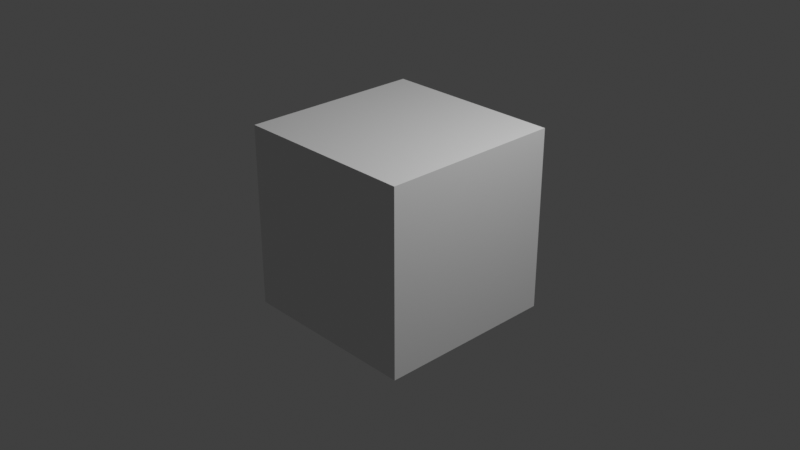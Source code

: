 # Source: e.blend  (saved by Blender 2.83.19; exported with 4.5.12 LTS)
import bpy
from mathutils import Matrix  # noqa: F401  (used for matrix-valued properties, if any)

bpy.ops.wm.read_factory_settings(use_empty=True)
scene = bpy.context.scene
scene.name = 'Scene'

# ---- collections
col_collection = bpy.data.collections.new('Collection'); scene.collection.children.link(col_collection)
col_ww_sfx_nodes = bpy.data.collections.new('ww SFX_Nodes'); scene.collection.children.link(col_ww_sfx_nodes)
col_linrail = bpy.data.collections.new('linrail'); col_ww_sfx_nodes.children.link(col_linrail)

# ---- materials (node trees are filled in below, after node groups)
mat_material = bpy.data.materials.new('Material')
mat_material.alpha_threshold = 0.0
mat_material.use_transparent_shadow = False
mat_material.line_color = (0.0, 0.0, 0.0, 1.0)

# ---- material node trees
mat_material.use_nodes = True; mat_material.node_tree.nodes.clear()
_N = mat_material.node_tree.nodes; _L = mat_material.node_tree.links
n0 = _N.new('ShaderNodeOutputMaterial'); n0.name = 'Material Output'; n0.location = (300, 300)
n1 = _N.new('ShaderNodeBsdfPrincipled'); n1.name = 'Principled BSDF'; n1.location = (10, 300)
n1.distribution = 'GGX'
n1.subsurface_method = 'BURLEY'
n1.inputs[2].default_value = 0.4
n1.inputs[3].default_value = 1.45
n1.inputs[27].default_value = (0.0, 0.0, 0.0, 1.0)
n1.inputs[28].default_value = 1.0
_L.new(n1.outputs[0], n0.inputs[0])
n0.is_active_output = True

# ---- world
world_world = bpy.data.worlds.new('World'); scene.world = world_world
world_world.use_nodes = True; world_world.node_tree.nodes.clear()
_N = world_world.node_tree.nodes; _L = world_world.node_tree.links
n0 = _N.new('ShaderNodeOutputWorld'); n0.name = 'World Output'; n0.location = (300, 300)
n1 = _N.new('ShaderNodeBackground'); n1.name = 'Background'; n1.location = (10, 300)
n1.inputs[0].default_value = (0.05088, 0.05088, 0.05088, 1.0)
_L.new(n1.outputs[0], n0.inputs[0])
n0.is_active_output = True
world_world.color = (0.05088, 0.05088, 0.05088)
world_world.use_sun_shadow = False
world_world.sun_shadow_jitter_overblur = 0.0

# ---- cameras
cam_camera = bpy.data.cameras.new('Camera')
cam_camera.clip_end = 100.0
cam_camera.ortho_scale = 7.314

# ---- lights
light_light = bpy.data.lights.new('Light', 'POINT')
light_light.transmission_factor = 0.0
light_light.energy = 1000.0
light_light.shadow_soft_size = 0.1
light_light.shadow_maximum_resolution = 0.006
light_light.use_absolute_resolution = True

# ---- meshes
me_cube = bpy.data.meshes.new('Cube')
me_cube.from_pydata([(1.0, 1.0, 1.0), (1.0, 1.0, -1.0), (1.0, -1.0, 1.0), (1.0, -1.0, -1.0), (-1.0, 1.0, 1.0), (-1.0, 1.0, -1.0), (-1.0, -1.0, 1.0), (-1.0, -1.0, -1.0)], [], [(0, 4, 6, 2), (3, 2, 6, 7), (7, 6, 4, 5), (5, 1, 3, 7), (1, 0, 2, 3), (5, 4, 0, 1)])
_uv = me_cube.uv_layers.new(name='UVMap')
_uv.uv.foreach_set('vector', [0.625, 0.5, 0.875, 0.5, 0.875, 0.75, 0.625, 0.75, 0.375, 0.75, 0.625, 0.75, 0.625, 1.0, 0.375, 1.0, 0.375, 0.0, 0.625, 0.0, 0.625, 0.25, 0.375, 0.25, 0.125, 0.5, 0.375, 0.5, 0.375, 0.75, 0.125, 0.75, 0.375, 0.5, 0.625, 0.5, 0.625, 0.75, 0.375, 0.75, 0.375, 0.25, 0.625, 0.25, 0.625, 0.5, 0.375, 0.5])
me_cube.materials.append(mat_material)
me_cube.use_remesh_preserve_volume = False
me_cube.use_remesh_preserve_attributes = False
me_cube.use_mirror_vertex_groups = False
me_cube.update()

# ---- curves / text
cu_crv = bpy.data.curves.new('crv', 'CURVE')
cu_crv.dimensions = '3D'
_sp = cu_crv.splines.new('POLY'); _sp.points.add(12)
_sp.points.foreach_set('co', [0.01, 0.02, 0.0, 1.0, 0.06, 0.06, 0.0, 1.0, 0.02, 0.01, 0.0, 1.0, 0.02, -0.01, 0.0, 1.0, 0.06, -0.06, 0.0, 1.0, 0.01, -0.02, 0.0, 1.0, -0.01, -0.02, 0.0, 1.0, -0.06, -0.06, 0.0, 1.0, -0.02, -0.01, 0.0, 1.0, -0.02, 0.01, 0.0, 1.0, -0.06, 0.06, 0.0, 1.0, -0.01, 0.02, 0.0, 1.0, 0.01, 0.02, 0.0, 1.0])
cu_crv.use_path_clamp = True
cu_crv.fill_mode = 'FULL'
cu_linrail_path = bpy.data.curves.new('linrail_path', 'CURVE')
cu_linrail_path.dimensions = '3D'
_sp = cu_linrail_path.splines.new('POLY'); _sp.points.add(1)
_sp.points.foreach_set('co', [0.0, 0.0, 0.0, 1.0, 0.0, 0.0, 0.0, 1.0])
cu_linrail_path.use_path = True
cu_linrail_path.use_path_clamp = True
cu_linrail_path.bevel_mode = 'OBJECT'
cu_linrail_path.fill_mode = 'FULL'

# ---- objects
ob_cube = bpy.data.objects.new('Cube', me_cube)
ob_light = bpy.data.objects.new('Light', light_light)
ob_camera = bpy.data.objects.new('Camera', cam_camera)
ob_linrail_extr = bpy.data.objects.new('linrail_extr', cu_crv)
ob_linrail_path = bpy.data.objects.new('linrail_Path', cu_linrail_path)
ob_linrail_in = bpy.data.objects.new('linrail_In', None)
ob_linrail_out = bpy.data.objects.new('linrail_Out', None)
ob_linrail_connector = bpy.data.objects.new('linrail_Connector', None)

# ---- transforms, parenting, visibility, modifiers, constraints
ob_cube.location = (0.0, 0.0, 0.0)
ob_cube.lock_rotations_4d = False
ob_cube.empty_display_type = 'ARROWS'
ob_cube.lineart.crease_threshold = 0.0
ob_light.location = (4.076, 1.005, 5.904)
ob_light.rotation_euler = (0.6503, 0.05522, 1.866)
ob_light.lock_rotations_4d = False
ob_light.empty_display_type = 'ARROWS'
ob_light.color = (0.0, 0.0, 0.0, 0.0)
ob_light.lineart.crease_threshold = 0.0
ob_camera.location = (7.359, -6.926, 4.958)
ob_camera.rotation_euler = (1.109, 0.0, 0.8149)
ob_camera.lock_rotations_4d = False
ob_camera.empty_display_type = 'ARROWS'
ob_camera.color = (0.0, 0.0, 0.0, 0.0)
ob_camera.display_type = 'WIRE'
ob_camera.lineart.crease_threshold = 0.0
ob_linrail_extr.location = (0.0, 0.0, 0.0)
ob_linrail_extr.lineart.crease_threshold = 0.0
ob_linrail_path.location = (0.0, 0.0, 0.0)
ob_linrail_path.lineart.crease_threshold = 0.0
_m = ob_linrail_path.modifiers.new('hook_left', 'HOOK')
_m.object = ob_linrail_in
_m = ob_linrail_path.modifiers.new('hook_right', 'HOOK')
_m.object = ob_linrail_out
ob_linrail_in.location = (0.0, 0.0, 0.0)
ob_linrail_in.empty_display_type = 'ARROWS'
ob_linrail_in.empty_display_size = 2.0
ob_linrail_in.lineart.crease_threshold = 0.0
ob_linrail_out.location = (0.0, 0.0, 5.0)
ob_linrail_out.empty_display_type = 'ARROWS'
ob_linrail_out.empty_display_size = 2.0
ob_linrail_out.lineart.crease_threshold = 0.0
ob_linrail_connector.location = (0.0, 0.0, 0.0)
ob_linrail_connector.empty_display_type = 'SPHERE'
ob_linrail_connector.empty_display_size = 0.25
ob_linrail_connector.lineart.crease_threshold = 0.0
_c = ob_linrail_connector.constraints.new('FOLLOW_PATH'); _c.name = 'Follow Path'
_c.target = ob_linrail_path
_c.offset = -0.02
_c.use_curve_follow = True
_c.use_curve_radius = True
cu_linrail_path.bevel_object = ob_linrail_extr

# ---- collection membership
col_collection.objects.link(ob_cube)
col_collection.objects.link(ob_light)
col_collection.objects.link(ob_camera)
col_linrail.objects.link(ob_linrail_extr)
col_linrail.objects.link(ob_linrail_path)
col_linrail.objects.link(ob_linrail_in)
col_linrail.objects.link(ob_linrail_out)
col_linrail.objects.link(ob_linrail_connector)

# ---- scene / render settings (as saved in the file)
scene.camera = ob_camera
scene.frame_start = 1; scene.frame_end = 250; scene.frame_set(1)
scene.render.engine = 'BLENDER_EEVEE_NEXT'
scene.cycles.use_denoising = False
scene.cycles.samples = 128
scene.cycles.sampling_pattern = 'TABULATED_SOBOL'
scene.cycles.use_adaptive_sampling = False
scene.cycles.use_light_tree = False
scene.view_settings.view_transform = 'Standard'
bpy.context.view_layer.update()
